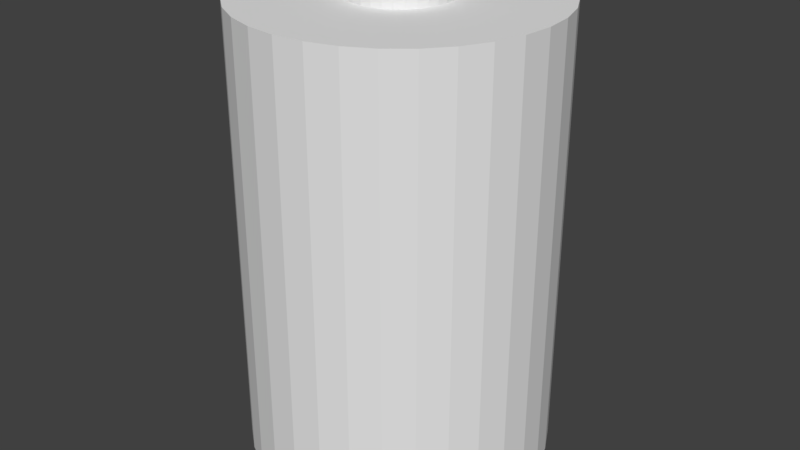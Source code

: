 # Source: battery.blend  (saved by Blender 2.78.0; exported with 4.5.12 LTS)
import bpy
from mathutils import Matrix  # noqa: F401  (used for matrix-valued properties, if any)

bpy.ops.wm.read_factory_settings(use_empty=True)
scene = bpy.context.scene
scene.name = 'Scene'

# ---- collections
col_collection_1 = bpy.data.collections.new('Collection 1'); scene.collection.children.link(col_collection_1)

# ---- world
world_world = bpy.data.worlds.new('World'); scene.world = world_world
world_world.color = (0.05088, 0.05088, 0.05088)
world_world.use_sun_shadow = False
world_world.sun_shadow_jitter_overblur = 0.0
world_world.cycles.sampling_method = 'MANUAL'

# ---- meshes
me_cylinder = bpy.data.meshes.new('Cylinder')
me_cylinder.from_pydata([(0.0, 1.0, -1.0), (0.0, 1.0, 1.0), (0.1951, 0.9808, -1.0), (0.1951, 0.9808, 1.0), (0.3827, 0.9239, -1.0), (0.3827, 0.9239, 1.0), (0.5556, 0.8315, -1.0), (0.5556, 0.8315, 1.0), (0.7071, 0.7071, -1.0), (0.7071, 0.7071, 1.0), (0.8315, 0.5556, -1.0), (0.8315, 0.5556, 1.0), (0.9239, 0.3827, -1.0), (0.9239, 0.3827, 1.0), (0.9808, 0.1951, -1.0), (0.9808, 0.1951, 1.0), (1.0, 7.55e-08, -1.0), (1.0, 7.55e-08, 1.0), (0.9808, -0.1951, -1.0), (0.9808, -0.1951, 1.0), (0.9239, -0.3827, -1.0), (0.9239, -0.3827, 1.0), (0.8315, -0.5556, -1.0), (0.8315, -0.5556, 1.0), (0.7071, -0.7071, -1.0), (0.7071, -0.7071, 1.0), (0.5556, -0.8315, -1.0), (0.5556, -0.8315, 1.0), (0.3827, -0.9239, -1.0), (0.3827, -0.9239, 1.0), (0.1951, -0.9808, -1.0), (0.1951, -0.9808, 1.0), (-3.258e-07, -1.0, -1.0), (-3.258e-07, -1.0, 1.0), (-0.1951, -0.9808, -1.0), (-0.1951, -0.9808, 1.0), (-0.3827, -0.9239, -1.0), (-0.3827, -0.9239, 1.0), (-0.5556, -0.8315, -1.0), (-0.5556, -0.8315, 1.0), (-0.7071, -0.7071, -1.0), (-0.7071, -0.7071, 1.0), (-0.8315, -0.5556, -1.0), (-0.8315, -0.5556, 1.0), (-0.9239, -0.3827, -1.0), (-0.9239, -0.3827, 1.0), (-0.9808, -0.1951, -1.0), (-0.9808, -0.1951, 1.0), (-1.0, 9.656e-07, -1.0), (-1.0, 9.656e-07, 1.0), (-0.9808, 0.1951, -1.0), (-0.9808, 0.1951, 1.0), (-0.9239, 0.3827, -1.0), (-0.9239, 0.3827, 1.0), (-0.8315, 0.5556, -1.0), (-0.8315, 0.5556, 1.0), (-0.7071, 0.7071, -1.0), (-0.7071, 0.7071, 1.0), (-0.5556, 0.8315, -1.0), (-0.5556, 0.8315, 1.0), (-0.3827, 0.9239, -1.0), (-0.3827, 0.9239, 1.0), (-0.1951, 0.9808, -1.0), (-0.1951, 0.9808, 1.0), (1.109e-08, 0.9644, -1.057), (0.1881, 0.9459, -1.057), (0.3691, 0.891, -1.057), (0.5358, 0.8019, -1.057), (0.6819, 0.6819, -1.057), (0.8019, 0.5358, -1.057), (0.891, 0.3691, -1.057), (0.9459, 0.1881, -1.057), (0.9644, 8.296e-08, -1.057), (0.9459, -0.1881, -1.057), (0.891, -0.3691, -1.057), (0.8019, -0.5358, -1.057), (0.6819, -0.6819, -1.057), (0.5358, -0.8019, -1.057), (0.3691, -0.891, -1.057), (0.1881, -0.9459, -1.057), (-3.031e-07, -0.9644, -1.057), (-0.1881, -0.9459, -1.057), (-0.3691, -0.891, -1.057), (-0.5358, -0.8019, -1.057), (-0.6819, -0.6819, -1.057), (-0.8019, -0.5358, -1.057), (-0.891, -0.3691, -1.057), (-0.9459, -0.1881, -1.057), (-0.9644, 9.414e-07, -1.057), (-0.9459, 0.1881, -1.057), (-0.891, 0.3691, -1.057), (-0.8019, 0.5358, -1.057), (-0.6819, 0.6819, -1.057), (-0.5358, 0.8019, -1.057), (-0.3691, 0.891, -1.057), (-0.1881, 0.9459, -1.057), (7.938e-08, 0.3315, 1.0), (0.06468, 0.3252, 1.0), (0.1269, 0.3063, 1.0), (0.1842, 0.2757, 1.0), (0.2344, 0.2344, 1.0), (0.2757, 0.1842, 1.0), (0.3063, 0.1269, 1.0), (0.3252, 0.06468, 1.0), (0.3315, 2.155e-07, 1.0), (0.3252, -0.06468, 1.0), (0.3063, -0.1269, 1.0), (0.2757, -0.1842, 1.0), (0.2344, -0.2344, 1.0), (0.1842, -0.2757, 1.0), (0.1269, -0.3063, 1.0), (0.06468, -0.3252, 1.0), (-2.865e-08, -0.3315, 1.0), (-0.06468, -0.3252, 1.0), (-0.1269, -0.3063, 1.0), (-0.1842, -0.2757, 1.0), (-0.2344, -0.2344, 1.0), (-0.2757, -0.1842, 1.0), (-0.3063, -0.1269, 1.0), (-0.3252, -0.06468, 1.0), (-0.3315, 5.106e-07, 1.0), (-0.3252, 0.06468, 1.0), (-0.3063, 0.1269, 1.0), (-0.2757, 0.1842, 1.0), (-0.2344, 0.2344, 1.0), (-0.1842, 0.2757, 1.0), (-0.1269, 0.3063, 1.0), (-0.06468, 0.3252, 1.0), (6.384e-08, 0.3315, 1.082), (0.06468, 0.3252, 1.082), (0.1269, 0.3063, 1.082), (0.1842, 0.2757, 1.082), (0.2344, 0.2344, 1.082), (0.2757, 0.1842, 1.082), (0.3063, 0.1269, 1.082), (0.3252, 0.06468, 1.082), (0.3315, 2.155e-07, 1.082), (0.3252, -0.06468, 1.082), (0.3063, -0.1269, 1.082), (0.2757, -0.1842, 1.082), (0.2344, -0.2344, 1.082), (0.1842, -0.2757, 1.082), (0.1269, -0.3063, 1.082), (0.06468, -0.3252, 1.082), (-4.419e-08, -0.3315, 1.082), (-0.06468, -0.3252, 1.082), (-0.1269, -0.3063, 1.082), (-0.1842, -0.2757, 1.082), (-0.2344, -0.2344, 1.082), (-0.2757, -0.1842, 1.082), (-0.3063, -0.1269, 1.082), (-0.3252, -0.06468, 1.082), (-0.3315, 5.106e-07, 1.082), (-0.3252, 0.06468, 1.082), (-0.3063, 0.1269, 1.082), (-0.2757, 0.1842, 1.082), (-0.2344, 0.2344, 1.082), (-0.1842, 0.2757, 1.082), (-0.1269, 0.3063, 1.082), (-0.06468, 0.3252, 1.082), (0.0, 1.0, 0.5771), (0.1951, 0.9808, 0.5771), (0.3827, 0.9239, 0.5771), (0.5556, 0.8315, 0.5771), (0.7071, 0.7071, 0.5771), (0.8315, 0.5556, 0.5771), (0.9239, 0.3827, 0.5771), (0.9808, 0.1951, 0.5771), (1.0, 7.55e-08, 0.5771), (0.9808, -0.1951, 0.5771), (0.9239, -0.3827, 0.5771), (0.8315, -0.5556, 0.5771), (0.7071, -0.7071, 0.5771), (0.5556, -0.8315, 0.5771), (0.3827, -0.9239, 0.5771), (0.1951, -0.9808, 0.5771), (-3.258e-07, -1.0, 0.5771), (-0.1951, -0.9808, 0.5771), (-0.3827, -0.9239, 0.5771), (-0.5556, -0.8315, 0.5771), (-0.7071, -0.7071, 0.5771), (-0.8315, -0.5556, 0.5771), (-0.9239, -0.3827, 0.5771), (-0.9808, -0.1951, 0.5771), (-1.0, 9.656e-07, 0.5771), (-0.9808, 0.1951, 0.5771), (-0.9239, 0.3827, 0.5771), (-0.8315, 0.5556, 0.5771), (-0.7071, 0.7071, 0.5771), (-0.5556, 0.8315, 0.5771), (-0.3827, 0.9239, 0.5771), (-0.1951, 0.9808, 0.5771)], [], [(160, 1, 3, 161), (161, 3, 5, 162), (162, 5, 7, 163), (163, 7, 9, 164), (164, 9, 11, 165), (165, 11, 13, 166), (166, 13, 15, 167), (167, 15, 17, 168), (168, 17, 19, 169), (169, 19, 21, 170), (170, 21, 23, 171), (171, 23, 25, 172), (172, 25, 27, 173), (173, 27, 29, 174), (174, 29, 31, 175), (175, 31, 33, 176), (176, 33, 35, 177), (177, 35, 37, 178), (178, 37, 39, 179), (179, 39, 41, 180), (180, 41, 43, 181), (181, 43, 45, 182), (182, 45, 47, 183), (183, 47, 49, 184), (184, 49, 51, 185), (185, 51, 53, 186), (186, 53, 55, 187), (187, 55, 57, 188), (188, 57, 59, 189), (189, 59, 61, 190), (19, 17, 104, 105), (190, 61, 63, 191), (191, 63, 1, 160), (52, 54, 91, 90), (64, 65, 66, 67, 68, 69, 70, 71, 72, 73, 74, 75, 76, 77, 78, 79, 80, 81, 82, 83, 84, 85, 86, 87, 88, 89, 90, 91, 92, 93, 94, 95), (8, 10, 69, 68), (26, 28, 78, 77), (44, 46, 87, 86), (0, 2, 65, 64), (62, 0, 64, 95), (18, 20, 74, 73), (36, 38, 83, 82), (54, 56, 92, 91), (10, 12, 70, 69), (28, 30, 79, 78), (46, 48, 88, 87), (2, 4, 66, 65), (20, 22, 75, 74), (38, 40, 84, 83), (56, 58, 93, 92), (12, 14, 71, 70), (30, 32, 80, 79), (48, 50, 89, 88), (4, 6, 67, 66), (22, 24, 76, 75), (40, 42, 85, 84), (58, 60, 94, 93), (14, 16, 72, 71), (32, 34, 81, 80), (50, 52, 90, 89), (6, 8, 68, 67), (24, 26, 77, 76), (42, 44, 86, 85), (60, 62, 95, 94), (16, 18, 73, 72), (34, 36, 82, 81), (110, 109, 141, 142), (37, 35, 113, 114), (55, 53, 122, 123), (11, 9, 100, 101), (29, 27, 109, 110), (47, 45, 118, 119), (3, 1, 96, 97), (1, 63, 127, 96), (21, 19, 105, 106), (39, 37, 114, 115), (57, 55, 123, 124), (13, 11, 101, 102), (31, 29, 110, 111), (49, 47, 119, 120), (5, 3, 97, 98), (23, 21, 106, 107), (41, 39, 115, 116), (59, 57, 124, 125), (15, 13, 102, 103), (33, 31, 111, 112), (51, 49, 120, 121), (7, 5, 98, 99), (25, 23, 107, 108), (43, 41, 116, 117), (61, 59, 125, 126), (17, 15, 103, 104), (35, 33, 112, 113), (53, 51, 121, 122), (9, 7, 99, 100), (27, 25, 108, 109), (45, 43, 117, 118), (63, 61, 126, 127), (129, 128, 159, 158, 157, 156, 155, 154, 153, 152, 151, 150, 149, 148, 147, 146, 145, 144, 143, 142, 141, 140, 139, 138, 137, 136, 135, 134, 133, 132, 131, 130), (97, 96, 128, 129), (124, 123, 155, 156), (111, 110, 142, 143), (98, 97, 129, 130), (125, 124, 156, 157), (112, 111, 143, 144), (99, 98, 130, 131), (126, 125, 157, 158), (113, 112, 144, 145), (100, 99, 131, 132), (127, 126, 158, 159), (114, 113, 145, 146), (101, 100, 132, 133), (96, 127, 159, 128), (115, 114, 146, 147), (102, 101, 133, 134), (116, 115, 147, 148), (103, 102, 134, 135), (117, 116, 148, 149), (104, 103, 135, 136), (118, 117, 149, 150), (105, 104, 136, 137), (119, 118, 150, 151), (106, 105, 137, 138), (120, 119, 151, 152), (107, 106, 138, 139), (121, 120, 152, 153), (108, 107, 139, 140), (122, 121, 153, 154), (109, 108, 140, 141), (123, 122, 154, 155), (62, 191, 160, 0), (60, 190, 191, 62), (58, 189, 190, 60), (56, 188, 189, 58), (54, 187, 188, 56), (52, 186, 187, 54), (50, 185, 186, 52), (48, 184, 185, 50), (46, 183, 184, 48), (44, 182, 183, 46), (42, 181, 182, 44), (40, 180, 181, 42), (38, 179, 180, 40), (36, 178, 179, 38), (34, 177, 178, 36), (32, 176, 177, 34), (30, 175, 176, 32), (28, 174, 175, 30), (26, 173, 174, 28), (24, 172, 173, 26), (22, 171, 172, 24), (20, 170, 171, 22), (18, 169, 170, 20), (16, 168, 169, 18), (14, 167, 168, 16), (12, 166, 167, 14), (10, 165, 166, 12), (8, 164, 165, 10), (6, 163, 164, 8), (4, 162, 163, 6), (2, 161, 162, 4), (0, 160, 161, 2)])
_ca = me_cylinder.color_attributes.new('Col', 'BYTE_COLOR', 'CORNER')
_ca.data.foreach_set('color', [0.6038, 0.3325, 0.04667, 1.0, 0.6038, 0.3325, 0.04667, 1.0, 0.6038, 0.3325, 0.04667, 1.0, 0.6038, 0.3325, 0.04667, 1.0, 0.6038, 0.3325, 0.04667, 1.0, 0.6038, 0.3325, 0.04667, 1.0, 0.6038, 0.3325, 0.04667, 1.0, 0.6038, 0.3325, 0.04667, 1.0, 0.6038, 0.3325, 0.04667, 1.0, 0.6038, 0.3325, 0.04667, 1.0, 0.6038, 0.3325, 0.04667, 1.0, 0.6038, 0.3325, 0.04667, 1.0, 0.6038, 0.3325, 0.04667, 1.0, 0.6038, 0.3325, 0.04667, 1.0, 0.6038, 0.3325, 0.04667, 1.0, 0.6038, 0.3325, 0.04667, 1.0, 0.6038, 0.3325, 0.04667, 1.0, 0.6038, 0.3325, 0.04667, 1.0, 0.6038, 0.3325, 0.04667, 1.0, 0.6038, 0.3325, 0.04667, 1.0, 0.6038, 0.3325, 0.04667, 1.0, 0.6038, 0.3325, 0.04667, 1.0, 0.6038, 0.3325, 0.04667, 1.0, 0.6038, 0.3325, 0.04667, 1.0, 0.6038, 0.3325, 0.04667, 1.0, 0.6038, 0.3325, 0.04667, 1.0, 0.6038, 0.3325, 0.04667, 1.0, 0.6038, 0.3325, 0.04667, 1.0, 0.6038, 0.3325, 0.04667, 1.0, 0.6038, 0.3325, 0.04667, 1.0, 0.6038, 0.3325, 0.04667, 1.0, 0.6038, 0.3325, 0.04667, 1.0, 0.6038, 0.3325, 0.04667, 1.0, 0.6038, 0.3325, 0.04667, 1.0, 0.6038, 0.3325, 0.04667, 1.0, 0.6038, 0.3325, 0.04667, 1.0, 0.6038, 0.3325, 0.04667, 1.0, 0.6038, 0.3325, 0.04667, 1.0, 0.6038, 0.3325, 0.04667, 1.0, 0.6038, 0.3325, 0.04667, 1.0, 0.6038, 0.3325, 0.04667, 1.0, 0.6038, 0.3325, 0.04667, 1.0, 0.6038, 0.3325, 0.04667, 1.0, 0.6038, 0.3325, 0.04667, 1.0, 0.6038, 0.3325, 0.04667, 1.0, 0.6038, 0.3325, 0.04667, 1.0, 0.6038, 0.3325, 0.04667, 1.0, 0.6038, 0.3325, 0.04667, 1.0, 0.6038, 0.3325, 0.04667, 1.0, 0.6038, 0.3325, 0.04667, 1.0, 0.6038, 0.3325, 0.04667, 1.0, 0.6038, 0.3325, 0.04667, 1.0, 0.6038, 0.3325, 0.04667, 1.0, 0.6038, 0.3325, 0.04667, 1.0, 0.6038, 0.3325, 0.04667, 1.0, 0.6038, 0.3325, 0.04667, 1.0, 0.6038, 0.3325, 0.04667, 1.0, 0.6038, 0.3325, 0.04667, 1.0, 0.6038, 0.3325, 0.04667, 1.0, 0.6038, 0.3325, 0.04667, 1.0, 0.6038, 0.3325, 0.04667, 1.0, 0.6038, 0.3325, 0.04667, 1.0, 0.6038, 0.3325, 0.04667, 1.0, 0.6038, 0.3325, 0.04667, 1.0, 0.6038, 0.3325, 0.04667, 1.0, 0.6038, 0.3325, 0.04667, 1.0, 0.6038, 0.3325, 0.04667, 1.0, 0.6038, 0.3325, 0.04667, 1.0, 0.6038, 0.3325, 0.04667, 1.0, 0.6038, 0.3325, 0.04667, 1.0, 0.6038, 0.3325, 0.04667, 1.0, 0.6038, 0.3325, 0.04667, 1.0, 0.6038, 0.3325, 0.04667, 1.0, 0.6038, 0.3325, 0.04667, 1.0, 0.6038, 0.3325, 0.04667, 1.0, 0.6038, 0.3325, 0.04667, 1.0, 0.6038, 0.3325, 0.04667, 1.0, 0.6038, 0.3325, 0.04667, 1.0, 0.6038, 0.3325, 0.04667, 1.0, 0.6038, 0.3325, 0.04667, 1.0, 0.6038, 0.3325, 0.04667, 1.0, 0.6038, 0.3325, 0.04667, 1.0, 0.6038, 0.3325, 0.04667, 1.0, 0.6038, 0.3325, 0.04667, 1.0, 0.6038, 0.3325, 0.04667, 1.0, 0.6038, 0.3325, 0.04667, 1.0, 0.6038, 0.3325, 0.04667, 1.0, 0.6038, 0.3325, 0.04667, 1.0, 0.6038, 0.3325, 0.04667, 1.0, 0.6038, 0.3325, 0.04667, 1.0, 0.6038, 0.3325, 0.04667, 1.0, 0.6038, 0.3325, 0.04667, 1.0, 0.6038, 0.3325, 0.04667, 1.0, 0.6038, 0.3325, 0.04667, 1.0, 0.6038, 0.3325, 0.04667, 1.0, 0.6038, 0.3325, 0.04667, 1.0, 0.6038, 0.3325, 0.04667, 1.0, 0.6038, 0.3325, 0.04667, 1.0, 0.6038, 0.3325, 0.04667, 1.0, 0.6038, 0.3325, 0.04667, 1.0, 0.6038, 0.3325, 0.04667, 1.0, 0.6038, 0.3325, 0.04667, 1.0, 0.6038, 0.3325, 0.04667, 1.0, 0.6038, 0.3325, 0.04667, 1.0, 0.6038, 0.3325, 0.04667, 1.0, 0.6038, 0.3325, 0.04667, 1.0, 0.6038, 0.3325, 0.04667, 1.0, 0.6038, 0.3325, 0.04667, 1.0, 0.6038, 0.3325, 0.04667, 1.0, 0.6038, 0.3325, 0.04667, 1.0, 0.6038, 0.3325, 0.04667, 1.0, 0.6038, 0.3325, 0.04667, 1.0, 0.6038, 0.3325, 0.04667, 1.0, 0.6038, 0.3325, 0.04667, 1.0, 0.6038, 0.3325, 0.04667, 1.0, 0.6038, 0.3325, 0.04667, 1.0, 0.6038, 0.3325, 0.04667, 1.0, 0.6038, 0.3325, 0.04667, 1.0, 0.6038, 0.3325, 0.04667, 1.0, 0.6038, 0.3325, 0.04667, 1.0, 0.1946, 0.1878, 0.1912, 1.0, 0.1946, 0.1878, 0.1912, 1.0, 0.1946, 0.1878, 0.1912, 1.0, 0.1946, 0.1878, 0.1912, 1.0, 0.6038, 0.3325, 0.04667, 1.0, 0.6038, 0.3325, 0.04667, 1.0, 0.6038, 0.3325, 0.04667, 1.0, 0.6038, 0.3325, 0.04667, 1.0, 0.6038, 0.3325, 0.04667, 1.0, 0.6038, 0.3325, 0.04667, 1.0, 0.6038, 0.3325, 0.04667, 1.0, 0.6038, 0.3325, 0.04667, 1.0, 0.1946, 0.1878, 0.1912, 1.0, 0.1946, 0.1878, 0.1912, 1.0, 0.1946, 0.1878, 0.1912, 1.0, 0.1946, 0.1878, 0.1912, 1.0, 0.1946, 0.1878, 0.1912, 1.0, 0.1946, 0.1878, 0.1912, 1.0, 0.1946, 0.1878, 0.1912, 1.0, 0.1946, 0.1878, 0.1912, 1.0, 0.1946, 0.1878, 0.1912, 1.0, 0.1946, 0.1878, 0.1912, 1.0, 0.1946, 0.1878, 0.1912, 1.0, 0.1946, 0.1878, 0.1912, 1.0, 0.1946, 0.1878, 0.1912, 1.0, 0.1946, 0.1878, 0.1912, 1.0, 0.1946, 0.1878, 0.1912, 1.0, 0.1946, 0.1878, 0.1912, 1.0, 0.1946, 0.1878, 0.1912, 1.0, 0.1946, 0.1878, 0.1912, 1.0, 0.1946, 0.1878, 0.1912, 1.0, 0.1946, 0.1878, 0.1912, 1.0, 0.1946, 0.1878, 0.1912, 1.0, 0.1946, 0.1878, 0.1912, 1.0, 0.1946, 0.1878, 0.1912, 1.0, 0.1946, 0.1878, 0.1912, 1.0, 0.1946, 0.1878, 0.1912, 1.0, 0.1946, 0.1878, 0.1912, 1.0, 0.1946, 0.1878, 0.1912, 1.0, 0.1946, 0.1878, 0.1912, 1.0, 0.1946, 0.1878, 0.1912, 1.0, 0.1946, 0.1878, 0.1912, 1.0, 0.1946, 0.1878, 0.1912, 1.0, 0.1946, 0.1878, 0.1912, 1.0, 0.1946, 0.1878, 0.1912, 1.0, 0.1946, 0.1878, 0.1912, 1.0, 0.1946, 0.1878, 0.1912, 1.0, 0.1946, 0.1878, 0.1912, 1.0, 0.1946, 0.1878, 0.1912, 1.0, 0.1946, 0.1878, 0.1912, 1.0, 0.1946, 0.1878, 0.1912, 1.0, 0.1946, 0.1878, 0.1912, 1.0, 0.1946, 0.1878, 0.1912, 1.0, 0.1946, 0.1878, 0.1912, 1.0, 0.1946, 0.1878, 0.1912, 1.0, 0.1946, 0.1878, 0.1912, 1.0, 0.1946, 0.1878, 0.1912, 1.0, 0.1946, 0.1878, 0.1912, 1.0, 0.1946, 0.1878, 0.1912, 1.0, 0.1946, 0.1878, 0.1912, 1.0, 0.1946, 0.1878, 0.1912, 1.0, 0.1946, 0.1878, 0.1912, 1.0, 0.1946, 0.1878, 0.1912, 1.0, 0.1946, 0.1878, 0.1912, 1.0, 0.1946, 0.1878, 0.1912, 1.0, 0.1946, 0.1878, 0.1912, 1.0, 0.1946, 0.1878, 0.1912, 1.0, 0.1946, 0.1878, 0.1912, 1.0, 0.1946, 0.1878, 0.1912, 1.0, 0.1946, 0.1878, 0.1912, 1.0, 0.1946, 0.1878, 0.1912, 1.0, 0.1946, 0.1878, 0.1912, 1.0, 0.1946, 0.1878, 0.1912, 1.0, 0.1946, 0.1878, 0.1912, 1.0, 0.1946, 0.1878, 0.1912, 1.0, 0.1946, 0.1878, 0.1912, 1.0, 0.1946, 0.1878, 0.1912, 1.0, 0.1946, 0.1878, 0.1912, 1.0, 0.1946, 0.1878, 0.1912, 1.0, 0.1946, 0.1878, 0.1912, 1.0, 0.1946, 0.1878, 0.1912, 1.0, 0.1946, 0.1878, 0.1912, 1.0, 0.1946, 0.1878, 0.1912, 1.0, 0.1946, 0.1878, 0.1912, 1.0, 0.1946, 0.1878, 0.1912, 1.0, 0.1946, 0.1878, 0.1912, 1.0, 0.1946, 0.1878, 0.1912, 1.0, 0.1946, 0.1878, 0.1912, 1.0, 0.1946, 0.1878, 0.1912, 1.0, 0.1946, 0.1878, 0.1912, 1.0, 0.1946, 0.1878, 0.1912, 1.0, 0.1946, 0.1878, 0.1912, 1.0, 0.1946, 0.1878, 0.1912, 1.0, 0.1946, 0.1878, 0.1912, 1.0, 0.1946, 0.1878, 0.1912, 1.0, 0.1946, 0.1878, 0.1912, 1.0, 0.1946, 0.1878, 0.1912, 1.0, 0.1946, 0.1878, 0.1912, 1.0, 0.1946, 0.1878, 0.1912, 1.0, 0.1946, 0.1878, 0.1912, 1.0, 0.1946, 0.1878, 0.1912, 1.0, 0.1946, 0.1878, 0.1912, 1.0, 0.1946, 0.1878, 0.1912, 1.0, 0.1946, 0.1878, 0.1912, 1.0, 0.1946, 0.1878, 0.1912, 1.0, 0.1946, 0.1878, 0.1912, 1.0, 0.1946, 0.1878, 0.1912, 1.0, 0.1946, 0.1878, 0.1912, 1.0, 0.1946, 0.1878, 0.1912, 1.0, 0.1946, 0.1878, 0.1912, 1.0, 0.1946, 0.1878, 0.1912, 1.0, 0.1946, 0.1878, 0.1912, 1.0, 0.1946, 0.1878, 0.1912, 1.0, 0.1946, 0.1878, 0.1912, 1.0, 0.1946, 0.1878, 0.1912, 1.0, 0.1946, 0.1878, 0.1912, 1.0, 0.1946, 0.1878, 0.1912, 1.0, 0.1946, 0.1878, 0.1912, 1.0, 0.1946, 0.1878, 0.1912, 1.0, 0.1946, 0.1878, 0.1912, 1.0, 0.1946, 0.1878, 0.1912, 1.0, 0.1946, 0.1878, 0.1912, 1.0, 0.1946, 0.1878, 0.1912, 1.0, 0.1946, 0.1878, 0.1912, 1.0, 0.1946, 0.1878, 0.1912, 1.0, 0.1946, 0.1878, 0.1912, 1.0, 0.1946, 0.1878, 0.1912, 1.0, 0.1946, 0.1878, 0.1912, 1.0, 0.1946, 0.1878, 0.1912, 1.0, 0.1946, 0.1878, 0.1912, 1.0, 0.1946, 0.1878, 0.1912, 1.0, 0.1946, 0.1878, 0.1912, 1.0, 0.1946, 0.1878, 0.1912, 1.0, 0.1946, 0.1878, 0.1912, 1.0, 0.1946, 0.1878, 0.1912, 1.0, 0.1946, 0.1878, 0.1912, 1.0, 0.1946, 0.1878, 0.1912, 1.0, 0.1946, 0.1878, 0.1912, 1.0, 0.1946, 0.1878, 0.1912, 1.0, 0.1946, 0.1878, 0.1912, 1.0, 0.1946, 0.1878, 0.1912, 1.0, 0.1946, 0.1878, 0.1912, 1.0, 0.1946, 0.1878, 0.1912, 1.0, 0.1946, 0.1878, 0.1912, 1.0, 0.1946, 0.1878, 0.1912, 1.0, 0.1946, 0.1878, 0.1912, 1.0, 0.1946, 0.1878, 0.1912, 1.0, 0.1946, 0.1878, 0.1912, 1.0, 0.1946, 0.1878, 0.1912, 1.0, 0.1946, 0.1878, 0.1912, 1.0, 0.1946, 0.1878, 0.1912, 1.0, 0.1946, 0.1878, 0.1912, 1.0, 0.1946, 0.1878, 0.1912, 1.0, 0.1946, 0.1878, 0.1912, 1.0, 0.1946, 0.1878, 0.1912, 1.0, 0.1946, 0.1878, 0.1912, 1.0, 0.1946, 0.1878, 0.1912, 1.0, 0.1946, 0.1878, 0.1912, 1.0, 0.1946, 0.1878, 0.1912, 1.0, 0.1946, 0.1878, 0.1912, 1.0, 0.1946, 0.1878, 0.1912, 1.0, 0.1946, 0.1878, 0.1912, 1.0, 0.1946, 0.1878, 0.1912, 1.0, 0.1946, 0.1878, 0.1912, 1.0, 0.1946, 0.1878, 0.1912, 1.0, 0.1946, 0.1878, 0.1912, 1.0, 0.1946, 0.1878, 0.1912, 1.0, 0.1946, 0.1878, 0.1912, 1.0, 0.1946, 0.1878, 0.1912, 1.0, 0.1946, 0.1878, 0.1912, 1.0, 0.1946, 0.1878, 0.1912, 1.0, 0.1946, 0.1878, 0.1912, 1.0, 0.4508, 0.4287, 0.4342, 1.0, 0.4508, 0.4287, 0.4342, 1.0, 0.4508, 0.4287, 0.4342, 1.0, 0.4508, 0.4287, 0.4342, 1.0, 0.1946, 0.1878, 0.1912, 1.0, 0.1946, 0.1878, 0.1912, 1.0, 0.1946, 0.1878, 0.1912, 1.0, 0.1946, 0.1878, 0.1912, 1.0, 0.1946, 0.1878, 0.1912, 1.0, 0.1946, 0.1878, 0.1912, 1.0, 0.1946, 0.1878, 0.1912, 1.0, 0.1946, 0.1878, 0.1912, 1.0, 0.1946, 0.1878, 0.1912, 1.0, 0.1946, 0.1878, 0.1912, 1.0, 0.1946, 0.1878, 0.1912, 1.0, 0.1946, 0.1878, 0.1912, 1.0, 0.1946, 0.1878, 0.1912, 1.0, 0.1946, 0.1878, 0.1912, 1.0, 0.1946, 0.1878, 0.1912, 1.0, 0.1946, 0.1878, 0.1912, 1.0, 0.1946, 0.1878, 0.1912, 1.0, 0.1946, 0.1878, 0.1912, 1.0, 0.1946, 0.1878, 0.1912, 1.0, 0.1946, 0.1878, 0.1912, 1.0, 0.1946, 0.1878, 0.1912, 1.0, 0.1946, 0.1878, 0.1912, 1.0, 0.1946, 0.1878, 0.1912, 1.0, 0.1946, 0.1878, 0.1912, 1.0, 0.1946, 0.1878, 0.1912, 1.0, 0.1946, 0.1878, 0.1912, 1.0, 0.1946, 0.1878, 0.1912, 1.0, 0.1946, 0.1878, 0.1912, 1.0, 0.1946, 0.1878, 0.1912, 1.0, 0.1946, 0.1878, 0.1912, 1.0, 0.1946, 0.1878, 0.1912, 1.0, 0.1946, 0.1878, 0.1912, 1.0, 0.1946, 0.1878, 0.1912, 1.0, 0.1946, 0.1878, 0.1912, 1.0, 0.1946, 0.1878, 0.1912, 1.0, 0.1946, 0.1878, 0.1912, 1.0, 0.1946, 0.1878, 0.1912, 1.0, 0.1946, 0.1878, 0.1912, 1.0, 0.1946, 0.1878, 0.1912, 1.0, 0.1946, 0.1878, 0.1912, 1.0, 0.1946, 0.1878, 0.1912, 1.0, 0.1946, 0.1878, 0.1912, 1.0, 0.1946, 0.1878, 0.1912, 1.0, 0.1946, 0.1878, 0.1912, 1.0, 0.1946, 0.1878, 0.1912, 1.0, 0.1946, 0.1878, 0.1912, 1.0, 0.1946, 0.1878, 0.1912, 1.0, 0.1946, 0.1878, 0.1912, 1.0, 0.1946, 0.1878, 0.1912, 1.0, 0.1946, 0.1878, 0.1912, 1.0, 0.1946, 0.1878, 0.1912, 1.0, 0.1946, 0.1878, 0.1912, 1.0, 0.1946, 0.1878, 0.1912, 1.0, 0.1946, 0.1878, 0.1912, 1.0, 0.1946, 0.1878, 0.1912, 1.0, 0.1946, 0.1878, 0.1912, 1.0, 0.1946, 0.1878, 0.1912, 1.0, 0.1946, 0.1878, 0.1912, 1.0, 0.1946, 0.1878, 0.1912, 1.0, 0.1946, 0.1878, 0.1912, 1.0, 0.1946, 0.1878, 0.1912, 1.0, 0.1946, 0.1878, 0.1912, 1.0, 0.1946, 0.1878, 0.1912, 1.0, 0.1946, 0.1878, 0.1912, 1.0, 0.1946, 0.1878, 0.1912, 1.0, 0.1946, 0.1878, 0.1912, 1.0, 0.1946, 0.1878, 0.1912, 1.0, 0.1946, 0.1878, 0.1912, 1.0, 0.1946, 0.1878, 0.1912, 1.0, 0.1946, 0.1878, 0.1912, 1.0, 0.1946, 0.1878, 0.1912, 1.0, 0.1946, 0.1878, 0.1912, 1.0, 0.1946, 0.1878, 0.1912, 1.0, 0.1946, 0.1878, 0.1912, 1.0, 0.1946, 0.1878, 0.1912, 1.0, 0.1946, 0.1878, 0.1912, 1.0, 0.1946, 0.1878, 0.1912, 1.0, 0.1946, 0.1878, 0.1912, 1.0, 0.1946, 0.1878, 0.1912, 1.0, 0.1946, 0.1878, 0.1912, 1.0, 0.1946, 0.1878, 0.1912, 1.0, 0.1946, 0.1878, 0.1912, 1.0, 0.1946, 0.1878, 0.1912, 1.0, 0.1946, 0.1878, 0.1912, 1.0, 0.1946, 0.1878, 0.1912, 1.0, 0.1946, 0.1878, 0.1912, 1.0, 0.1946, 0.1878, 0.1912, 1.0, 0.1946, 0.1878, 0.1912, 1.0, 0.1946, 0.1878, 0.1912, 1.0, 0.1946, 0.1878, 0.1912, 1.0, 0.1946, 0.1878, 0.1912, 1.0, 0.1946, 0.1878, 0.1912, 1.0, 0.1946, 0.1878, 0.1912, 1.0, 0.1946, 0.1878, 0.1912, 1.0, 0.1946, 0.1878, 0.1912, 1.0, 0.1946, 0.1878, 0.1912, 1.0, 0.1946, 0.1878, 0.1912, 1.0, 0.1946, 0.1878, 0.1912, 1.0, 0.1946, 0.1878, 0.1912, 1.0, 0.1946, 0.1878, 0.1912, 1.0, 0.1946, 0.1878, 0.1912, 1.0, 0.1946, 0.1878, 0.1912, 1.0, 0.1946, 0.1878, 0.1912, 1.0, 0.1946, 0.1878, 0.1912, 1.0, 0.1946, 0.1878, 0.1912, 1.0, 0.1946, 0.1878, 0.1912, 1.0, 0.1946, 0.1878, 0.1912, 1.0, 0.1946, 0.1878, 0.1912, 1.0, 0.1946, 0.1878, 0.1912, 1.0, 0.1946, 0.1878, 0.1912, 1.0, 0.1946, 0.1878, 0.1912, 1.0, 0.1946, 0.1878, 0.1912, 1.0, 0.1946, 0.1878, 0.1912, 1.0, 0.1946, 0.1878, 0.1912, 1.0, 0.1946, 0.1878, 0.1912, 1.0, 0.1946, 0.1878, 0.1912, 1.0, 0.1946, 0.1878, 0.1912, 1.0, 0.1946, 0.1878, 0.1912, 1.0, 0.1946, 0.1878, 0.1912, 1.0, 0.1946, 0.1878, 0.1912, 1.0, 0.1946, 0.1878, 0.1912, 1.0, 0.1946, 0.1878, 0.1912, 1.0, 0.1946, 0.1878, 0.1912, 1.0, 0.1946, 0.1878, 0.1912, 1.0, 0.4508, 0.4287, 0.4342, 1.0, 0.4508, 0.4287, 0.4342, 1.0, 0.4508, 0.4287, 0.4342, 1.0, 0.4508, 0.4287, 0.4342, 1.0, 0.4508, 0.4287, 0.4342, 1.0, 0.4508, 0.4287, 0.4342, 1.0, 0.4508, 0.4287, 0.4342, 1.0, 0.4508, 0.4287, 0.4342, 1.0, 0.4508, 0.4287, 0.4342, 1.0, 0.4508, 0.4287, 0.4342, 1.0, 0.4508, 0.4287, 0.4342, 1.0, 0.4508, 0.4287, 0.4342, 1.0, 0.4508, 0.4287, 0.4342, 1.0, 0.4508, 0.4287, 0.4342, 1.0, 0.4508, 0.4287, 0.4342, 1.0, 0.4508, 0.4287, 0.4342, 1.0, 0.4508, 0.4287, 0.4342, 1.0, 0.4508, 0.4287, 0.4342, 1.0, 0.4508, 0.4287, 0.4342, 1.0, 0.4508, 0.4287, 0.4342, 1.0, 0.4508, 0.4287, 0.4342, 1.0, 0.4508, 0.4287, 0.4342, 1.0, 0.4508, 0.4287, 0.4342, 1.0, 0.4508, 0.4287, 0.4342, 1.0, 0.4508, 0.4287, 0.4342, 1.0, 0.4508, 0.4287, 0.4342, 1.0, 0.4508, 0.4287, 0.4342, 1.0, 0.4508, 0.4287, 0.4342, 1.0, 0.4508, 0.4287, 0.4342, 1.0, 0.4508, 0.4287, 0.4342, 1.0, 0.4508, 0.4287, 0.4342, 1.0, 0.4508, 0.4287, 0.4342, 1.0, 0.4508, 0.4287, 0.4342, 1.0, 0.4508, 0.4287, 0.4342, 1.0, 0.4508, 0.4287, 0.4342, 1.0, 0.4508, 0.4287, 0.4342, 1.0, 0.4508, 0.4287, 0.4342, 1.0, 0.4508, 0.4287, 0.4342, 1.0, 0.4508, 0.4287, 0.4342, 1.0, 0.4508, 0.4287, 0.4342, 1.0, 0.4508, 0.4287, 0.4342, 1.0, 0.4508, 0.4287, 0.4342, 1.0, 0.4508, 0.4287, 0.4342, 1.0, 0.4508, 0.4287, 0.4342, 1.0, 0.4508, 0.4287, 0.4342, 1.0, 0.4508, 0.4287, 0.4342, 1.0, 0.4508, 0.4287, 0.4342, 1.0, 0.4508, 0.4287, 0.4342, 1.0, 0.4508, 0.4287, 0.4342, 1.0, 0.4508, 0.4287, 0.4342, 1.0, 0.4508, 0.4287, 0.4342, 1.0, 0.4508, 0.4287, 0.4342, 1.0, 0.4508, 0.4287, 0.4342, 1.0, 0.4508, 0.4287, 0.4342, 1.0, 0.4508, 0.4287, 0.4342, 1.0, 0.4508, 0.4287, 0.4342, 1.0, 0.4508, 0.4287, 0.4342, 1.0, 0.4508, 0.4287, 0.4342, 1.0, 0.4508, 0.4287, 0.4342, 1.0, 0.4508, 0.4287, 0.4342, 1.0, 0.4508, 0.4287, 0.4342, 1.0, 0.4508, 0.4287, 0.4342, 1.0, 0.4508, 0.4287, 0.4342, 1.0, 0.4508, 0.4287, 0.4342, 1.0, 0.4508, 0.4287, 0.4342, 1.0, 0.4508, 0.4287, 0.4342, 1.0, 0.4508, 0.4287, 0.4342, 1.0, 0.4508, 0.4287, 0.4342, 1.0, 0.4508, 0.4287, 0.4342, 1.0, 0.4508, 0.4287, 0.4342, 1.0, 0.4508, 0.4287, 0.4342, 1.0, 0.4508, 0.4287, 0.4342, 1.0, 0.4508, 0.4287, 0.4342, 1.0, 0.4508, 0.4287, 0.4342, 1.0, 0.4508, 0.4287, 0.4342, 1.0, 0.4508, 0.4287, 0.4342, 1.0, 0.4508, 0.4287, 0.4342, 1.0, 0.4508, 0.4287, 0.4342, 1.0, 0.4508, 0.4287, 0.4342, 1.0, 0.4508, 0.4287, 0.4342, 1.0, 0.4508, 0.4287, 0.4342, 1.0, 0.4508, 0.4287, 0.4342, 1.0, 0.4508, 0.4287, 0.4342, 1.0, 0.4508, 0.4287, 0.4342, 1.0, 0.4508, 0.4287, 0.4342, 1.0, 0.4508, 0.4287, 0.4342, 1.0, 0.4508, 0.4287, 0.4342, 1.0, 0.4508, 0.4287, 0.4342, 1.0, 0.4508, 0.4287, 0.4342, 1.0, 0.4508, 0.4287, 0.4342, 1.0, 0.4508, 0.4287, 0.4342, 1.0, 0.4508, 0.4287, 0.4342, 1.0, 0.4508, 0.4287, 0.4342, 1.0, 0.4508, 0.4287, 0.4342, 1.0, 0.4508, 0.4287, 0.4342, 1.0, 0.4508, 0.4287, 0.4342, 1.0, 0.4508, 0.4287, 0.4342, 1.0, 0.4508, 0.4287, 0.4342, 1.0, 0.4508, 0.4287, 0.4342, 1.0, 0.4508, 0.4287, 0.4342, 1.0, 0.4508, 0.4287, 0.4342, 1.0, 0.4508, 0.4287, 0.4342, 1.0, 0.4508, 0.4287, 0.4342, 1.0, 0.4508, 0.4287, 0.4342, 1.0, 0.4508, 0.4287, 0.4342, 1.0, 0.4508, 0.4287, 0.4342, 1.0, 0.4508, 0.4287, 0.4342, 1.0, 0.4508, 0.4287, 0.4342, 1.0, 0.4508, 0.4287, 0.4342, 1.0, 0.4508, 0.4287, 0.4342, 1.0, 0.4508, 0.4287, 0.4342, 1.0, 0.4508, 0.4287, 0.4342, 1.0, 0.4508, 0.4287, 0.4342, 1.0, 0.4508, 0.4287, 0.4342, 1.0, 0.4508, 0.4287, 0.4342, 1.0, 0.4508, 0.4287, 0.4342, 1.0, 0.4508, 0.4287, 0.4342, 1.0, 0.4508, 0.4287, 0.4342, 1.0, 0.4508, 0.4287, 0.4342, 1.0, 0.4508, 0.4287, 0.4342, 1.0, 0.4508, 0.4287, 0.4342, 1.0, 0.4508, 0.4287, 0.4342, 1.0, 0.4508, 0.4287, 0.4342, 1.0, 0.4508, 0.4287, 0.4342, 1.0, 0.4508, 0.4287, 0.4342, 1.0, 0.4508, 0.4287, 0.4342, 1.0, 0.4508, 0.4287, 0.4342, 1.0, 0.4508, 0.4287, 0.4342, 1.0, 0.4508, 0.4287, 0.4342, 1.0, 0.4508, 0.4287, 0.4342, 1.0, 0.4508, 0.4287, 0.4342, 1.0, 0.4508, 0.4287, 0.4342, 1.0, 0.4508, 0.4287, 0.4342, 1.0, 0.4508, 0.4287, 0.4342, 1.0, 0.4508, 0.4287, 0.4342, 1.0, 0.4508, 0.4287, 0.4342, 1.0, 0.4508, 0.4287, 0.4342, 1.0, 0.4508, 0.4287, 0.4342, 1.0, 0.4508, 0.4287, 0.4342, 1.0, 0.4508, 0.4287, 0.4342, 1.0, 0.4508, 0.4287, 0.4342, 1.0, 0.4508, 0.4287, 0.4342, 1.0, 0.4508, 0.4287, 0.4342, 1.0, 0.4508, 0.4287, 0.4342, 1.0, 0.4508, 0.4287, 0.4342, 1.0, 0.4508, 0.4287, 0.4342, 1.0, 0.4508, 0.4287, 0.4342, 1.0, 0.4508, 0.4287, 0.4342, 1.0, 0.4508, 0.4287, 0.4342, 1.0, 0.4508, 0.4287, 0.4342, 1.0, 0.4508, 0.4287, 0.4342, 1.0, 0.4508, 0.4287, 0.4342, 1.0, 0.4508, 0.4287, 0.4342, 1.0, 0.4508, 0.4287, 0.4342, 1.0, 0.4508, 0.4287, 0.4342, 1.0, 0.4508, 0.4287, 0.4342, 1.0, 0.0331, 0.02029, 0.004777, 1.0, 0.0331, 0.02029, 0.004777, 1.0, 0.0331, 0.02029, 0.004777, 1.0, 0.0331, 0.02029, 0.004777, 1.0, 0.0331, 0.02029, 0.004777, 1.0, 0.0331, 0.02029, 0.004777, 1.0, 0.0331, 0.02029, 0.004777, 1.0, 0.0331, 0.02029, 0.004777, 1.0, 0.0331, 0.02029, 0.004777, 1.0, 0.0331, 0.02029, 0.004777, 1.0, 0.0331, 0.02029, 0.004777, 1.0, 0.0331, 0.02029, 0.004777, 1.0, 0.0331, 0.02029, 0.004777, 1.0, 0.0331, 0.02029, 0.004777, 1.0, 0.0331, 0.02029, 0.004777, 1.0, 0.0331, 0.02029, 0.004777, 1.0, 0.0331, 0.02029, 0.004777, 1.0, 0.0331, 0.02029, 0.004777, 1.0, 0.0331, 0.02029, 0.004777, 1.0, 0.0331, 0.02029, 0.004777, 1.0, 0.0331, 0.02029, 0.004777, 1.0, 0.0331, 0.02029, 0.004777, 1.0, 0.0331, 0.02029, 0.004777, 1.0, 0.0331, 0.02029, 0.004777, 1.0, 0.0331, 0.02029, 0.004777, 1.0, 0.0331, 0.02029, 0.004777, 1.0, 0.0331, 0.02029, 0.004777, 1.0, 0.0331, 0.02029, 0.004777, 1.0, 0.0331, 0.02029, 0.004777, 1.0, 0.0331, 0.02029, 0.004777, 1.0, 0.0331, 0.02029, 0.004777, 1.0, 0.0331, 0.02029, 0.004777, 1.0, 0.0331, 0.02029, 0.004777, 1.0, 0.0331, 0.02029, 0.004777, 1.0, 0.0331, 0.02029, 0.004777, 1.0, 0.0331, 0.02029, 0.004777, 1.0, 0.0331, 0.02029, 0.004777, 1.0, 0.0331, 0.02029, 0.004777, 1.0, 0.0331, 0.02029, 0.004777, 1.0, 0.0331, 0.02029, 0.004777, 1.0, 0.0331, 0.02029, 0.004777, 1.0, 0.0331, 0.02029, 0.004777, 1.0, 0.0331, 0.02029, 0.004777, 1.0, 0.0331, 0.02029, 0.004777, 1.0, 0.0331, 0.02029, 0.004777, 1.0, 0.0331, 0.02029, 0.004777, 1.0, 0.0331, 0.02029, 0.004777, 1.0, 0.0331, 0.02029, 0.004777, 1.0, 0.0331, 0.02029, 0.004777, 1.0, 0.0331, 0.02029, 0.004777, 1.0, 0.0331, 0.02029, 0.004777, 1.0, 0.0331, 0.02029, 0.004777, 1.0, 0.0331, 0.02029, 0.004777, 1.0, 0.0331, 0.02029, 0.004777, 1.0, 0.0331, 0.02029, 0.004777, 1.0, 0.0331, 0.02029, 0.004777, 1.0, 0.0331, 0.02029, 0.004777, 1.0, 0.0331, 0.02029, 0.004777, 1.0, 0.0331, 0.02029, 0.004777, 1.0, 0.0331, 0.02029, 0.004777, 1.0, 0.0331, 0.02029, 0.004777, 1.0, 0.0331, 0.02029, 0.004777, 1.0, 0.0331, 0.02029, 0.004777, 1.0, 0.0331, 0.02029, 0.004777, 1.0, 0.0331, 0.02029, 0.004777, 1.0, 0.0331, 0.02029, 0.004777, 1.0, 0.0331, 0.02029, 0.004777, 1.0, 0.0331, 0.02029, 0.004777, 1.0, 0.0331, 0.02029, 0.004777, 1.0, 0.0331, 0.02029, 0.004777, 1.0, 0.0331, 0.02029, 0.004777, 1.0, 0.0331, 0.02029, 0.004777, 1.0, 0.0331, 0.02029, 0.004777, 1.0, 0.0331, 0.02029, 0.004777, 1.0, 0.0331, 0.02029, 0.004777, 1.0, 0.0331, 0.02029, 0.004777, 1.0, 0.0331, 0.02029, 0.004777, 1.0, 0.0331, 0.02029, 0.004777, 1.0, 0.0331, 0.02029, 0.004777, 1.0, 0.0331, 0.02029, 0.004777, 1.0, 0.0331, 0.02029, 0.004777, 1.0, 0.0331, 0.02029, 0.004777, 1.0, 0.0331, 0.02029, 0.004777, 1.0, 0.0331, 0.02029, 0.004777, 1.0, 0.0331, 0.02029, 0.004777, 1.0, 0.0331, 0.02029, 0.004777, 1.0, 0.0331, 0.02029, 0.004777, 1.0, 0.0331, 0.02029, 0.004777, 1.0, 0.0331, 0.02029, 0.004777, 1.0, 0.0331, 0.02029, 0.004777, 1.0, 0.0331, 0.02029, 0.004777, 1.0, 0.0331, 0.02029, 0.004777, 1.0, 0.0331, 0.02029, 0.004777, 1.0, 0.0331, 0.02029, 0.004777, 1.0, 0.0331, 0.02029, 0.004777, 1.0, 0.0331, 0.02029, 0.004777, 1.0, 0.0331, 0.02029, 0.004777, 1.0, 0.0331, 0.02029, 0.004777, 1.0, 0.0331, 0.02029, 0.004777, 1.0, 0.0331, 0.02029, 0.004777, 1.0, 0.0331, 0.02029, 0.004777, 1.0, 0.0331, 0.02029, 0.004777, 1.0, 0.0331, 0.02029, 0.004777, 1.0, 0.0331, 0.02029, 0.004777, 1.0, 0.0331, 0.02029, 0.004777, 1.0, 0.0331, 0.02029, 0.004777, 1.0, 0.0331, 0.02029, 0.004777, 1.0, 0.0331, 0.02029, 0.004777, 1.0, 0.0331, 0.02029, 0.004777, 1.0, 0.0331, 0.02029, 0.004777, 1.0, 0.0331, 0.02029, 0.004777, 1.0, 0.0331, 0.02029, 0.004777, 1.0, 0.0331, 0.02029, 0.004777, 1.0, 0.03434, 0.02029, 0.004777, 1.0, 0.0356, 0.02122, 0.005182, 1.0, 0.0331, 0.02029, 0.004777, 1.0, 0.0331, 0.02029, 0.004777, 1.0, 0.0331, 0.02029, 0.004777, 1.0, 0.03434, 0.02029, 0.004777, 1.0, 0.0331, 0.02029, 0.004777, 1.0, 0.0331, 0.02029, 0.004777, 1.0, 0.0331, 0.02029, 0.004777, 1.0, 0.0331, 0.02029, 0.004777, 1.0, 0.0331, 0.02029, 0.004777, 1.0, 0.0331, 0.02029, 0.004777, 1.0, 0.0331, 0.02029, 0.004777, 1.0, 0.0331, 0.02029, 0.004777, 1.0, 0.0331, 0.02029, 0.004777, 1.0])
me_cylinder.use_remesh_preserve_volume = False
me_cylinder.use_remesh_preserve_attributes = False
me_cylinder.use_mirror_vertex_groups = False
me_cylinder.use_paint_bone_selection = False
me_cylinder.use_paint_mask = True
me_cylinder.update()

# ---- objects
ob_cylinder = bpy.data.objects.new('Cylinder', me_cylinder)

# ---- transforms, parenting, visibility, modifiers, constraints
ob_cylinder.location = (0.0, 0.0, 0.0)
ob_cylinder.scale = (1.0, 1.0, 1.48)
ob_cylinder.lineart.crease_threshold = 0.0

# ---- collection membership
col_collection_1.objects.link(ob_cylinder)

# ---- scene / render settings (as saved in the file)
scene.frame_start = 1; scene.frame_end = 250; scene.frame_set(1)
scene.render.engine = 'BLENDER_EEVEE_NEXT'
scene.render.resolution_percentage = 50
scene.render.dither_intensity = 0.0
scene.cycles.use_denoising = False
scene.cycles.samples = 128
scene.cycles.sampling_pattern = 'TABULATED_SOBOL'
scene.cycles.light_sampling_threshold = 0.0
scene.cycles.use_adaptive_sampling = False
scene.cycles.use_light_tree = False
scene.cycles.blur_glossy = 0.0
scene.cycles.sample_clamp_indirect = 0.0
scene.view_settings.view_transform = 'Standard'
bpy.context.view_layer.update()

# ---- added for rendering (the .blend has no active camera and no usable light): camera, sun
cam_auto = bpy.data.cameras.new('AutoCamera')
cam_auto.lens = 50.0
cam_auto.sensor_width = 36.0
cam_auto.clip_end = 1000.0
ob_auto_camera = bpy.data.objects.new('AutoCamera', cam_auto)
scene.collection.objects.link(ob_auto_camera)
ob_auto_camera.location = (3.92706, -4.71247, 3.16012)
ob_auto_camera.rotation_euler = (1.09748, -7.21219e-08, 0.694738)
scene.camera = ob_auto_camera
light_auto_sun = bpy.data.lights.new('AutoSun', 'SUN')
light_auto_sun.energy = 3.0
light_auto_sun.angle = 0.0523599
ob_auto_sun = bpy.data.objects.new('AutoSun', light_auto_sun)
scene.collection.objects.link(ob_auto_sun)
ob_auto_sun.rotation_euler = (0.872665, 0.174533, 0.523599)
bpy.context.view_layer.update()
